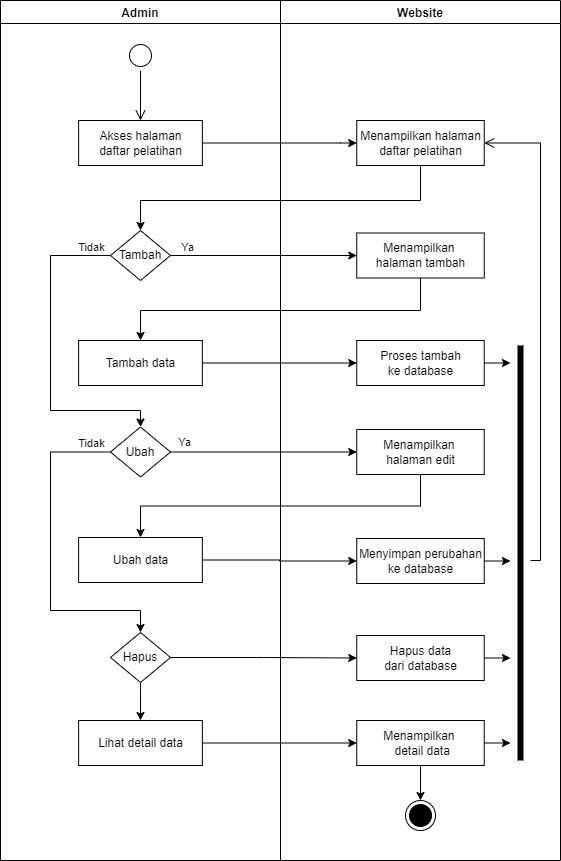

The diagram above was exported from draw.io. Its source (the exported page's mxGraphModel, read from the mxfile embedded in the PNG):
<mxGraphModel dx="868" dy="393" grid="1" gridSize="10" guides="1" tooltips="1" connect="1" arrows="1" fold="1" page="1" pageScale="1" pageWidth="850" pageHeight="1100" math="0" shadow="0">
  <root>
    <mxCell id="0" />
    <mxCell id="1" parent="0" />
    <mxCell id="gcA9d_Oa2z7dGmuV5KbV-1" value="Website" style="swimlane;fillColor=none;" parent="1" vertex="1">
      <mxGeometry x="440" y="160" width="280" height="860" as="geometry" />
    </mxCell>
    <mxCell id="gcA9d_Oa2z7dGmuV5KbV-2" value="Menampilkan halaman&lt;br&gt;daftar pelatihan" style="html=1;strokeColor=#000000;fillColor=default;" parent="gcA9d_Oa2z7dGmuV5KbV-1" vertex="1">
      <mxGeometry x="76.25" y="120" width="127.5" height="45" as="geometry" />
    </mxCell>
    <mxCell id="gcA9d_Oa2z7dGmuV5KbV-3" value="" style="ellipse;html=1;shape=endState;fillColor=#000000;strokeColor=#000000;" parent="gcA9d_Oa2z7dGmuV5KbV-1" vertex="1">
      <mxGeometry x="125" y="800" width="30" height="30" as="geometry" />
    </mxCell>
    <mxCell id="gcA9d_Oa2z7dGmuV5KbV-11" value="Menampilkan &lt;br&gt;halaman tambah" style="html=1;strokeColor=#000000;fillColor=default;" parent="gcA9d_Oa2z7dGmuV5KbV-1" vertex="1">
      <mxGeometry x="76.25" y="232.5" width="127.5" height="45" as="geometry" />
    </mxCell>
    <mxCell id="gcA9d_Oa2z7dGmuV5KbV-16" value="Proses tambah&lt;br&gt;ke database" style="html=1;strokeColor=#000000;fillColor=default;" parent="gcA9d_Oa2z7dGmuV5KbV-1" vertex="1">
      <mxGeometry x="76.25" y="340" width="127.5" height="45" as="geometry" />
    </mxCell>
    <mxCell id="gcA9d_Oa2z7dGmuV5KbV-21" value="Menampilkan &lt;br&gt;halaman edit" style="html=1;strokeColor=#000000;fillColor=default;" parent="gcA9d_Oa2z7dGmuV5KbV-1" vertex="1">
      <mxGeometry x="76.25" y="429" width="127.5" height="45" as="geometry" />
    </mxCell>
    <mxCell id="gcA9d_Oa2z7dGmuV5KbV-26" value="Menyimpan perubahan&lt;br&gt;ke database" style="html=1;strokeColor=#000000;fillColor=default;" parent="gcA9d_Oa2z7dGmuV5KbV-1" vertex="1">
      <mxGeometry x="76.25" y="538" width="127.5" height="45" as="geometry" />
    </mxCell>
    <mxCell id="gcA9d_Oa2z7dGmuV5KbV-34" value="Hapus data&lt;br&gt;dari database" style="html=1;strokeColor=#000000;fillColor=default;" parent="gcA9d_Oa2z7dGmuV5KbV-1" vertex="1">
      <mxGeometry x="76.25" y="635" width="127.5" height="45" as="geometry" />
    </mxCell>
    <mxCell id="gcA9d_Oa2z7dGmuV5KbV-42" style="edgeStyle=orthogonalEdgeStyle;rounded=0;orthogonalLoop=1;jettySize=auto;html=1;exitX=0.5;exitY=1;exitDx=0;exitDy=0;entryX=0.5;entryY=0;entryDx=0;entryDy=0;" parent="gcA9d_Oa2z7dGmuV5KbV-1" source="gcA9d_Oa2z7dGmuV5KbV-39" target="gcA9d_Oa2z7dGmuV5KbV-3" edge="1">
      <mxGeometry relative="1" as="geometry" />
    </mxCell>
    <mxCell id="gcA9d_Oa2z7dGmuV5KbV-39" value="Menampilkan &lt;br&gt;&amp;nbsp;detail data" style="html=1;strokeColor=#000000;fillColor=default;" parent="gcA9d_Oa2z7dGmuV5KbV-1" vertex="1">
      <mxGeometry x="76.25" y="720" width="127.5" height="45" as="geometry" />
    </mxCell>
    <mxCell id="gcA9d_Oa2z7dGmuV5KbV-51" value="" style="shape=line;html=1;strokeWidth=6;strokeColor=#000000;rotation=-90;" parent="gcA9d_Oa2z7dGmuV5KbV-1" vertex="1">
      <mxGeometry x="32.5" y="547.5" width="415" height="10" as="geometry" />
    </mxCell>
    <mxCell id="gcA9d_Oa2z7dGmuV5KbV-52" value="" style="edgeStyle=orthogonalEdgeStyle;html=1;verticalAlign=bottom;endArrow=open;endSize=8;strokeColor=#000000;rounded=0;entryX=1;entryY=0.5;entryDx=0;entryDy=0;" parent="gcA9d_Oa2z7dGmuV5KbV-1" target="gcA9d_Oa2z7dGmuV5KbV-2" edge="1">
      <mxGeometry relative="1" as="geometry">
        <mxPoint x="350" y="400" as="targetPoint" />
        <mxPoint x="250" y="560" as="sourcePoint" />
        <Array as="points">
          <mxPoint x="260" y="560" />
          <mxPoint x="260" y="143" />
        </Array>
      </mxGeometry>
    </mxCell>
    <mxCell id="gcA9d_Oa2z7dGmuV5KbV-4" value="Admin" style="swimlane;fillColor=none;" parent="1" vertex="1">
      <mxGeometry x="160" y="160" width="280" height="860" as="geometry" />
    </mxCell>
    <mxCell id="gcA9d_Oa2z7dGmuV5KbV-5" value="" style="ellipse;html=1;shape=startState;fillColor=default;strokeColor=#000000;" parent="gcA9d_Oa2z7dGmuV5KbV-4" vertex="1">
      <mxGeometry x="125" y="40" width="30" height="30" as="geometry" />
    </mxCell>
    <mxCell id="gcA9d_Oa2z7dGmuV5KbV-6" value="" style="edgeStyle=orthogonalEdgeStyle;html=1;verticalAlign=bottom;endArrow=open;endSize=8;strokeColor=#000000;rounded=0;" parent="gcA9d_Oa2z7dGmuV5KbV-4" source="gcA9d_Oa2z7dGmuV5KbV-5" edge="1">
      <mxGeometry relative="1" as="geometry">
        <mxPoint x="140" y="120" as="targetPoint" />
      </mxGeometry>
    </mxCell>
    <mxCell id="gcA9d_Oa2z7dGmuV5KbV-7" value="Akses halaman&lt;br&gt;daftar pelatihan" style="html=1;strokeColor=#000000;fillColor=default;" parent="gcA9d_Oa2z7dGmuV5KbV-4" vertex="1">
      <mxGeometry x="78.13" y="120" width="123.75" height="45" as="geometry" />
    </mxCell>
    <mxCell id="gcA9d_Oa2z7dGmuV5KbV-23" style="edgeStyle=orthogonalEdgeStyle;rounded=0;orthogonalLoop=1;jettySize=auto;html=1;exitX=0;exitY=0.5;exitDx=0;exitDy=0;entryX=0.5;entryY=0;entryDx=0;entryDy=0;" parent="gcA9d_Oa2z7dGmuV5KbV-4" source="gcA9d_Oa2z7dGmuV5KbV-10" target="gcA9d_Oa2z7dGmuV5KbV-18" edge="1">
      <mxGeometry relative="1" as="geometry">
        <Array as="points">
          <mxPoint x="50" y="255" />
          <mxPoint x="50" y="410" />
          <mxPoint x="140" y="410" />
        </Array>
      </mxGeometry>
    </mxCell>
    <mxCell id="gcA9d_Oa2z7dGmuV5KbV-10" value="Tambah" style="rhombus;whiteSpace=wrap;html=1;" parent="gcA9d_Oa2z7dGmuV5KbV-4" vertex="1">
      <mxGeometry x="110" y="230" width="59.99" height="50" as="geometry" />
    </mxCell>
    <mxCell id="gcA9d_Oa2z7dGmuV5KbV-14" value="Tambah data" style="html=1;strokeColor=#000000;fillColor=default;" parent="gcA9d_Oa2z7dGmuV5KbV-4" vertex="1">
      <mxGeometry x="78.12" y="340" width="123.75" height="45" as="geometry" />
    </mxCell>
    <mxCell id="gcA9d_Oa2z7dGmuV5KbV-30" style="edgeStyle=orthogonalEdgeStyle;rounded=0;orthogonalLoop=1;jettySize=auto;html=1;exitX=0;exitY=0.5;exitDx=0;exitDy=0;entryX=0.5;entryY=0;entryDx=0;entryDy=0;" parent="gcA9d_Oa2z7dGmuV5KbV-4" source="gcA9d_Oa2z7dGmuV5KbV-18" target="gcA9d_Oa2z7dGmuV5KbV-29" edge="1">
      <mxGeometry relative="1" as="geometry">
        <Array as="points">
          <mxPoint x="50" y="451" />
          <mxPoint x="50" y="610" />
          <mxPoint x="140" y="610" />
        </Array>
      </mxGeometry>
    </mxCell>
    <mxCell id="gcA9d_Oa2z7dGmuV5KbV-33" value="Tidak" style="edgeLabel;html=1;align=center;verticalAlign=middle;resizable=0;points=[];" parent="gcA9d_Oa2z7dGmuV5KbV-30" connectable="0" vertex="1">
      <mxGeometry x="-0.881" y="-1" relative="1" as="geometry">
        <mxPoint y="-8" as="offset" />
      </mxGeometry>
    </mxCell>
    <mxCell id="gcA9d_Oa2z7dGmuV5KbV-18" value="Ubah" style="rhombus;whiteSpace=wrap;html=1;" parent="gcA9d_Oa2z7dGmuV5KbV-4" vertex="1">
      <mxGeometry x="109.99999999999999" y="426.5" width="59.99" height="50" as="geometry" />
    </mxCell>
    <mxCell id="gcA9d_Oa2z7dGmuV5KbV-20" value="Tidak" style="edgeLabel;html=1;align=center;verticalAlign=middle;resizable=0;points=[];" parent="gcA9d_Oa2z7dGmuV5KbV-4" connectable="0" vertex="1">
      <mxGeometry x="188.87137931034476" y="253" as="geometry">
        <mxPoint x="-98" y="-7" as="offset" />
      </mxGeometry>
    </mxCell>
    <mxCell id="gcA9d_Oa2z7dGmuV5KbV-24" value="Ubah data" style="html=1;strokeColor=#000000;fillColor=default;" parent="gcA9d_Oa2z7dGmuV5KbV-4" vertex="1">
      <mxGeometry x="78.12" y="537" width="123.75" height="45" as="geometry" />
    </mxCell>
    <mxCell id="gcA9d_Oa2z7dGmuV5KbV-38" style="edgeStyle=orthogonalEdgeStyle;rounded=0;orthogonalLoop=1;jettySize=auto;html=1;exitX=0.5;exitY=1;exitDx=0;exitDy=0;entryX=0.5;entryY=0;entryDx=0;entryDy=0;" parent="gcA9d_Oa2z7dGmuV5KbV-4" source="gcA9d_Oa2z7dGmuV5KbV-29" target="gcA9d_Oa2z7dGmuV5KbV-37" edge="1">
      <mxGeometry relative="1" as="geometry" />
    </mxCell>
    <mxCell id="gcA9d_Oa2z7dGmuV5KbV-29" value="Hapus" style="rhombus;whiteSpace=wrap;html=1;" parent="gcA9d_Oa2z7dGmuV5KbV-4" vertex="1">
      <mxGeometry x="110" y="632" width="59.99" height="50" as="geometry" />
    </mxCell>
    <mxCell id="gcA9d_Oa2z7dGmuV5KbV-37" value="Lihat detail data" style="html=1;strokeColor=#000000;fillColor=default;" parent="gcA9d_Oa2z7dGmuV5KbV-4" vertex="1">
      <mxGeometry x="78.13" y="720" width="123.75" height="45" as="geometry" />
    </mxCell>
    <mxCell id="gcA9d_Oa2z7dGmuV5KbV-8" style="edgeStyle=orthogonalEdgeStyle;rounded=0;orthogonalLoop=1;jettySize=auto;html=1;exitX=1;exitY=0.5;exitDx=0;exitDy=0;strokeColor=#000000;entryX=0;entryY=0.5;entryDx=0;entryDy=0;" parent="1" source="gcA9d_Oa2z7dGmuV5KbV-7" target="gcA9d_Oa2z7dGmuV5KbV-2" edge="1">
      <mxGeometry relative="1" as="geometry">
        <mxPoint x="560" y="225" as="targetPoint" />
        <Array as="points">
          <mxPoint x="500" y="303" />
          <mxPoint x="510" y="303" />
        </Array>
      </mxGeometry>
    </mxCell>
    <mxCell id="gcA9d_Oa2z7dGmuV5KbV-9" style="edgeStyle=orthogonalEdgeStyle;rounded=0;orthogonalLoop=1;jettySize=auto;html=1;exitX=0.5;exitY=1;exitDx=0;exitDy=0;strokeColor=#000000;entryX=0.5;entryY=0;entryDx=0;entryDy=0;" parent="1" source="gcA9d_Oa2z7dGmuV5KbV-2" target="gcA9d_Oa2z7dGmuV5KbV-10" edge="1">
      <mxGeometry relative="1" as="geometry">
        <Array as="points">
          <mxPoint x="580" y="360" />
          <mxPoint x="300" y="360" />
        </Array>
        <mxPoint x="580" y="390" as="targetPoint" />
      </mxGeometry>
    </mxCell>
    <mxCell id="gcA9d_Oa2z7dGmuV5KbV-12" style="edgeStyle=orthogonalEdgeStyle;rounded=0;orthogonalLoop=1;jettySize=auto;html=1;exitX=1;exitY=0.5;exitDx=0;exitDy=0;entryX=0;entryY=0.5;entryDx=0;entryDy=0;" parent="1" source="gcA9d_Oa2z7dGmuV5KbV-10" target="gcA9d_Oa2z7dGmuV5KbV-11" edge="1">
      <mxGeometry relative="1" as="geometry" />
    </mxCell>
    <mxCell id="gcA9d_Oa2z7dGmuV5KbV-13" value="Ya" style="edgeLabel;html=1;align=center;verticalAlign=middle;resizable=0;points=[];" parent="gcA9d_Oa2z7dGmuV5KbV-12" connectable="0" vertex="1">
      <mxGeometry x="-0.8148" y="2" relative="1" as="geometry">
        <mxPoint y="-7" as="offset" />
      </mxGeometry>
    </mxCell>
    <mxCell id="gcA9d_Oa2z7dGmuV5KbV-15" style="edgeStyle=orthogonalEdgeStyle;rounded=0;orthogonalLoop=1;jettySize=auto;html=1;exitX=0.5;exitY=1;exitDx=0;exitDy=0;entryX=0.5;entryY=0;entryDx=0;entryDy=0;" parent="1" source="gcA9d_Oa2z7dGmuV5KbV-11" target="gcA9d_Oa2z7dGmuV5KbV-14" edge="1">
      <mxGeometry relative="1" as="geometry">
        <Array as="points">
          <mxPoint x="580" y="470" />
          <mxPoint x="300" y="470" />
        </Array>
      </mxGeometry>
    </mxCell>
    <mxCell id="gcA9d_Oa2z7dGmuV5KbV-17" style="edgeStyle=orthogonalEdgeStyle;rounded=0;orthogonalLoop=1;jettySize=auto;html=1;exitX=1;exitY=0.5;exitDx=0;exitDy=0;entryX=0;entryY=0.5;entryDx=0;entryDy=0;" parent="1" source="gcA9d_Oa2z7dGmuV5KbV-14" target="gcA9d_Oa2z7dGmuV5KbV-16" edge="1">
      <mxGeometry relative="1" as="geometry" />
    </mxCell>
    <mxCell id="gcA9d_Oa2z7dGmuV5KbV-22" style="edgeStyle=orthogonalEdgeStyle;rounded=0;orthogonalLoop=1;jettySize=auto;html=1;exitX=1;exitY=0.5;exitDx=0;exitDy=0;entryX=0;entryY=0.5;entryDx=0;entryDy=0;" parent="1" source="gcA9d_Oa2z7dGmuV5KbV-18" target="gcA9d_Oa2z7dGmuV5KbV-21" edge="1">
      <mxGeometry relative="1" as="geometry" />
    </mxCell>
    <mxCell id="gcA9d_Oa2z7dGmuV5KbV-31" value="Ya" style="edgeLabel;html=1;align=center;verticalAlign=middle;resizable=0;points=[];" parent="gcA9d_Oa2z7dGmuV5KbV-22" connectable="0" vertex="1">
      <mxGeometry x="-0.8531" y="1" relative="1" as="geometry">
        <mxPoint y="-9" as="offset" />
      </mxGeometry>
    </mxCell>
    <mxCell id="gcA9d_Oa2z7dGmuV5KbV-25" style="edgeStyle=orthogonalEdgeStyle;rounded=0;orthogonalLoop=1;jettySize=auto;html=1;exitX=0.5;exitY=1;exitDx=0;exitDy=0;entryX=0.5;entryY=0;entryDx=0;entryDy=0;" parent="1" source="gcA9d_Oa2z7dGmuV5KbV-21" target="gcA9d_Oa2z7dGmuV5KbV-24" edge="1">
      <mxGeometry relative="1" as="geometry" />
    </mxCell>
    <mxCell id="gcA9d_Oa2z7dGmuV5KbV-28" style="edgeStyle=orthogonalEdgeStyle;rounded=0;orthogonalLoop=1;jettySize=auto;html=1;exitX=1;exitY=0.5;exitDx=0;exitDy=0;entryX=0;entryY=0.5;entryDx=0;entryDy=0;" parent="1" source="gcA9d_Oa2z7dGmuV5KbV-24" target="gcA9d_Oa2z7dGmuV5KbV-26" edge="1">
      <mxGeometry relative="1" as="geometry" />
    </mxCell>
    <mxCell id="gcA9d_Oa2z7dGmuV5KbV-36" style="edgeStyle=orthogonalEdgeStyle;rounded=0;orthogonalLoop=1;jettySize=auto;html=1;exitX=1;exitY=0.5;exitDx=0;exitDy=0;entryX=0;entryY=0.5;entryDx=0;entryDy=0;" parent="1" source="gcA9d_Oa2z7dGmuV5KbV-29" target="gcA9d_Oa2z7dGmuV5KbV-34" edge="1">
      <mxGeometry relative="1" as="geometry" />
    </mxCell>
    <mxCell id="gcA9d_Oa2z7dGmuV5KbV-41" style="edgeStyle=orthogonalEdgeStyle;rounded=0;orthogonalLoop=1;jettySize=auto;html=1;exitX=1;exitY=0.5;exitDx=0;exitDy=0;entryX=0;entryY=0.5;entryDx=0;entryDy=0;" parent="1" source="gcA9d_Oa2z7dGmuV5KbV-37" target="gcA9d_Oa2z7dGmuV5KbV-39" edge="1">
      <mxGeometry relative="1" as="geometry" />
    </mxCell>
    <mxCell id="gcA9d_Oa2z7dGmuV5KbV-47" style="edgeStyle=orthogonalEdgeStyle;rounded=0;orthogonalLoop=1;jettySize=auto;html=1;exitX=1;exitY=0.5;exitDx=0;exitDy=0;" parent="1" source="gcA9d_Oa2z7dGmuV5KbV-39" edge="1">
      <mxGeometry relative="1" as="geometry">
        <mxPoint x="670" y="902.3333333333333" as="targetPoint" />
      </mxGeometry>
    </mxCell>
    <mxCell id="gcA9d_Oa2z7dGmuV5KbV-48" style="edgeStyle=orthogonalEdgeStyle;rounded=0;orthogonalLoop=1;jettySize=auto;html=1;exitX=1;exitY=0.5;exitDx=0;exitDy=0;" parent="1" source="gcA9d_Oa2z7dGmuV5KbV-34" edge="1">
      <mxGeometry relative="1" as="geometry">
        <mxPoint x="670" y="817.6666666666667" as="targetPoint" />
      </mxGeometry>
    </mxCell>
    <mxCell id="gcA9d_Oa2z7dGmuV5KbV-49" style="edgeStyle=orthogonalEdgeStyle;rounded=0;orthogonalLoop=1;jettySize=auto;html=1;exitX=1;exitY=0.5;exitDx=0;exitDy=0;" parent="1" source="gcA9d_Oa2z7dGmuV5KbV-26" edge="1">
      <mxGeometry relative="1" as="geometry">
        <mxPoint x="670" y="720.3333333333333" as="targetPoint" />
      </mxGeometry>
    </mxCell>
    <mxCell id="gcA9d_Oa2z7dGmuV5KbV-50" style="edgeStyle=orthogonalEdgeStyle;rounded=0;orthogonalLoop=1;jettySize=auto;html=1;exitX=1;exitY=0.5;exitDx=0;exitDy=0;" parent="1" source="gcA9d_Oa2z7dGmuV5KbV-16" edge="1">
      <mxGeometry relative="1" as="geometry">
        <mxPoint x="670" y="522.3333333333334" as="targetPoint" />
      </mxGeometry>
    </mxCell>
  </root>
</mxGraphModel>